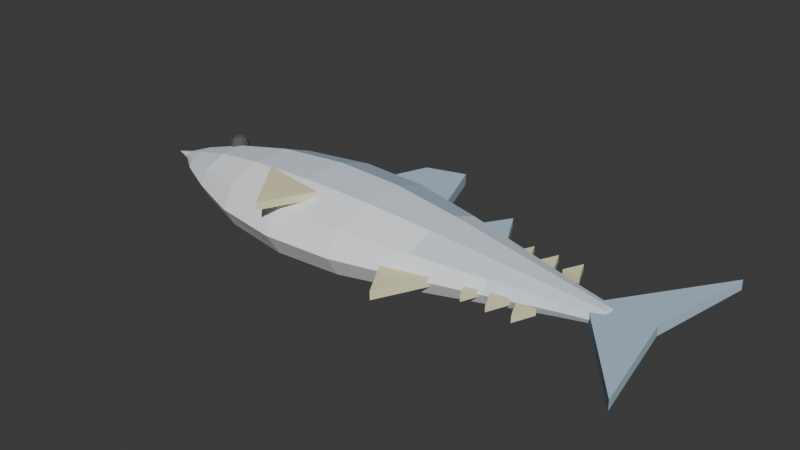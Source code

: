 # Source: Frozen_Tuna.blend  (saved by Blender 5.2.44; exported with 4.5.12 LTS)
import bpy
from mathutils import Matrix  # noqa: F401  (used for matrix-valued properties, if any)

bpy.ops.wm.read_factory_settings(use_empty=True)
scene = bpy.context.scene
scene.name = 'Frozen_Tuna'

# ---- materials (node trees are filled in below, after node groups)
mat_w_tuna_body = bpy.data.materials.new('W_tuna_body')
mat_w_tuna_body.diffuse_color = (0.72, 0.82, 0.9, 1.0)
mat_w_tuna_body.roughness = 0.75
mat_w_tuna_back = bpy.data.materials.new('W_tuna_back')
mat_w_tuna_back.diffuse_color = (0.46, 0.6, 0.74, 1.0)
mat_w_tuna_back.roughness = 0.75
mat_w_tuna_belly = bpy.data.materials.new('W_tuna_belly')
mat_w_tuna_belly.diffuse_color = (0.9, 0.93, 0.96, 1.0)
mat_w_tuna_belly.roughness = 0.75
mat_w_tuna_fin = bpy.data.materials.new('W_tuna_fin')
mat_w_tuna_fin.diffuse_color = (0.86, 0.8, 0.52, 1.0)
mat_w_tuna_fin.roughness = 0.75
mat_w_eye = bpy.data.materials.new('W_eye')
mat_w_eye.diffuse_color = (0.1, 0.1, 0.12, 1.0)
mat_w_eye.roughness = 0.75

# ---- material node trees
mat_w_tuna_body.use_nodes = True; mat_w_tuna_body.node_tree.nodes.clear()
_N = mat_w_tuna_body.node_tree.nodes; _L = mat_w_tuna_body.node_tree.links
n0 = _N.new('ShaderNodeBsdfPrincipled'); n0.name = 'Principled BSDF'; n0.location = (-200, 100)
n0.inputs[0].default_value = (0.72, 0.82, 0.9, 1.0)
n0.inputs[2].default_value = 0.75
n0.inputs[10].default_value = 0.005
n0.inputs[13].default_value = 0.2
n1 = _N.new('ShaderNodeOutputMaterial'); n1.name = 'Material Output'; n1.location = (200, 100)
_L.new(n0.outputs[0], n1.inputs[0])
n1.is_active_output = True
mat_w_tuna_back.use_nodes = True; mat_w_tuna_back.node_tree.nodes.clear()
_N = mat_w_tuna_back.node_tree.nodes; _L = mat_w_tuna_back.node_tree.links
n0 = _N.new('ShaderNodeBsdfPrincipled'); n0.name = 'Principled BSDF'; n0.location = (-200, 100)
n0.inputs[0].default_value = (0.46, 0.6, 0.74, 1.0)
n0.inputs[2].default_value = 0.75
n0.inputs[10].default_value = 0.005
n0.inputs[13].default_value = 0.2
n1 = _N.new('ShaderNodeOutputMaterial'); n1.name = 'Material Output'; n1.location = (200, 100)
_L.new(n0.outputs[0], n1.inputs[0])
n1.is_active_output = True
mat_w_tuna_belly.use_nodes = True; mat_w_tuna_belly.node_tree.nodes.clear()
_N = mat_w_tuna_belly.node_tree.nodes; _L = mat_w_tuna_belly.node_tree.links
n0 = _N.new('ShaderNodeBsdfPrincipled'); n0.name = 'Principled BSDF'; n0.location = (-200, 100)
n0.inputs[0].default_value = (0.9, 0.93, 0.96, 1.0)
n0.inputs[2].default_value = 0.75
n0.inputs[10].default_value = 0.005
n0.inputs[13].default_value = 0.2
n1 = _N.new('ShaderNodeOutputMaterial'); n1.name = 'Material Output'; n1.location = (200, 100)
_L.new(n0.outputs[0], n1.inputs[0])
n1.is_active_output = True
mat_w_tuna_fin.use_nodes = True; mat_w_tuna_fin.node_tree.nodes.clear()
_N = mat_w_tuna_fin.node_tree.nodes; _L = mat_w_tuna_fin.node_tree.links
n0 = _N.new('ShaderNodeBsdfPrincipled'); n0.name = 'Principled BSDF'; n0.location = (-200, 100)
n0.inputs[0].default_value = (0.86, 0.8, 0.52, 1.0)
n0.inputs[2].default_value = 0.75
n0.inputs[10].default_value = 0.005
n0.inputs[13].default_value = 0.2
n1 = _N.new('ShaderNodeOutputMaterial'); n1.name = 'Material Output'; n1.location = (200, 100)
_L.new(n0.outputs[0], n1.inputs[0])
n1.is_active_output = True
mat_w_eye.use_nodes = True; mat_w_eye.node_tree.nodes.clear()
_N = mat_w_eye.node_tree.nodes; _L = mat_w_eye.node_tree.links
n0 = _N.new('ShaderNodeBsdfPrincipled'); n0.name = 'Principled BSDF'; n0.location = (-200, 100)
n0.inputs[0].default_value = (0.1, 0.1, 0.12, 1.0)
n0.inputs[2].default_value = 0.75
n0.inputs[10].default_value = 0.005
n0.inputs[13].default_value = 0.2
n1 = _N.new('ShaderNodeOutputMaterial'); n1.name = 'Material Output'; n1.location = (200, 100)
_L.new(n0.outputs[0], n1.inputs[0])
n1.is_active_output = True

# ---- world
world_world = bpy.data.worlds.new('World'); scene.world = world_world
world_world.use_nodes = True; world_world.node_tree.nodes.clear()
_N = world_world.node_tree.nodes; _L = world_world.node_tree.links
n0 = _N.new('ShaderNodeOutputWorld'); n0.name = 'World Output'; n0.location = (200, 100)
n1 = _N.new('ShaderNodeBackground'); n1.name = 'Background'; n1.location = (-200, 100)
n1.inputs[0].default_value = (0.05088, 0.05088, 0.05088, 1.0)
_L.new(n1.outputs[0], n0.inputs[0])
n0.is_active_output = True
world_world.color = (0.05088, 0.05088, 0.05088)
world_world.sun_shadow_jitter_overblur = 0.0

# ---- meshes
me_tunabody = bpy.data.meshes.new('TunaBody')
me_tunabody.from_pydata([(-2.5, 0.06, 0.396), (-2.5, 0.04854, 0.4219), (-2.5, 0.01854, 0.4378), (-2.5, -0.01854, 0.4378), (-2.5, -0.04854, 0.4219), (-2.5, -0.06, 0.396), (-2.5, -0.04854, 0.3701), (-2.5, -0.01854, 0.3542), (-2.5, 0.01854, 0.3542), (-2.5, 0.04854, 0.3701), (-2.28, 0.216, 0.396), (-2.28, 0.1747, 0.4736), (-2.28, 0.06675, 0.5215), (-2.28, -0.06675, 0.5215), (-2.28, -0.1747, 0.4736), (-2.28, -0.216, 0.396), (-2.28, -0.1747, 0.3184), (-2.28, -0.06675, 0.2705), (-2.28, 0.06675, 0.2705), (-2.28, 0.1747, 0.3184), (-1.85, 0.432, 0.396), (-1.85, 0.3495, 0.5447), (-1.85, 0.1335, 0.6366), (-1.85, -0.1335, 0.6366), (-1.85, -0.3495, 0.5447), (-1.85, -0.432, 0.396), (-1.85, -0.3495, 0.2473), (-1.85, -0.1335, 0.1554), (-1.85, 0.1335, 0.1554), (-1.85, 0.3495, 0.2473), (-1.3, 0.648, 0.396), (-1.3, 0.5242, 0.6029), (-1.3, 0.2002, 0.7308), (-1.3, -0.2002, 0.7308), (-1.3, -0.5242, 0.6029), (-1.3, -0.648, 0.396), (-1.3, -0.5242, 0.1891), (-1.3, -0.2002, 0.06123), (-1.3, 0.2002, 0.06123), (-1.3, 0.5242, 0.1891), (-0.6, 0.768, 0.396), (-0.6, 0.6213, 0.6288), (-0.6, 0.2373, 0.7726), (-0.6, -0.2373, 0.7726), (-0.6, -0.6213, 0.6288), (-0.6, -0.768, 0.396), (-0.6, -0.6213, 0.1632), (-0.6, -0.2373, 0.01938), (-0.6, 0.2373, 0.01938), (-0.6, 0.6213, 0.1632), (0.1, 0.732, 0.396), (0.1, 0.5922, 0.6158), (0.1, 0.2262, 0.7517), (0.1, -0.2262, 0.7517), (0.1, -0.5922, 0.6158), (0.1, -0.732, 0.396), (0.1, -0.5922, 0.1762), (0.1, -0.2262, 0.0403), (0.1, 0.2262, 0.0403), (0.1, 0.5922, 0.1762), (0.8, 0.564, 0.396), (0.8, 0.4563, 0.5706), (0.8, 0.1743, 0.6785), (0.8, -0.1743, 0.6785), (0.8, -0.4563, 0.5706), (0.8, -0.564, 0.396), (0.8, -0.4563, 0.2214), (0.8, -0.1743, 0.1135), (0.8, 0.1743, 0.1135), (0.8, 0.4563, 0.2214), (1.5, 0.372, 0.396), (1.5, 0.301, 0.5124), (1.5, 0.115, 0.5843), (1.5, -0.115, 0.5843), (1.5, -0.301, 0.5124), (1.5, -0.372, 0.396), (1.5, -0.301, 0.2796), (1.5, -0.115, 0.2077), (1.5, 0.115, 0.2077), (1.5, 0.301, 0.2796), (2.05, 0.216, 0.396), (2.05, 0.1747, 0.4671), (2.05, 0.06675, 0.5111), (2.05, -0.06675, 0.5111), (2.05, -0.1747, 0.4671), (2.05, -0.216, 0.396), (2.05, -0.1747, 0.3249), (2.05, -0.06675, 0.2809), (2.05, 0.06675, 0.2809), (2.05, 0.1747, 0.3249), (2.45, 0.12, 0.396), (2.45, 0.09708, 0.4348), (2.45, 0.03708, 0.4588), (2.45, -0.03708, 0.4588), (2.45, -0.09708, 0.4348), (2.45, -0.12, 0.396), (2.45, -0.09708, 0.3572), (2.45, -0.03708, 0.3332), (2.45, 0.03708, 0.3332), (2.45, 0.09708, 0.3572), (-2.68, 0.0, 0.396), (2.55, 0.0, 0.396), (-0.55, 0.72, 0.341), (0.3, 0.696, 0.341), (0.05, 1.344, 0.341), (-0.35, 1.224, 0.341), (-0.55, 0.72, 0.451), (0.3, 0.696, 0.451), (0.05, 1.344, 0.451), (-0.35, 1.224, 0.451), (0.75, 0.552, 0.352), (1.15, 0.48, 0.352), (0.95, 0.864, 0.352), (0.75, 0.552, 0.44), (1.15, 0.48, 0.44), (0.95, 0.864, 0.44), (0.55, -0.528, 0.352), (1.05, -0.456, 0.352), (0.8, -0.96, 0.352), (0.55, -0.528, 0.44), (1.05, -0.456, 0.44), (0.8, -0.96, 0.44), (2.3, 0.06, 0.3465), (3.05, 1.14, 0.3465), (2.85, 0.06, 0.3465), (3.05, -1.02, 0.3465), (2.3, -0.06, 0.3465), (2.3, 0.06, 0.4455), (3.05, 1.14, 0.4455), (2.85, 0.06, 0.4455), (3.05, -1.02, 0.4455), (2.3, -0.06, 0.4455), (-1.05, -0.24, 0.6875), (-0.35, -0.36, 0.6875), (-0.6, -0.864, 0.6875), (-1.05, -0.24, 0.7645), (-0.35, -0.36, 0.7645), (-0.6, -0.864, 0.7645), (1.3, 0.36, 0.363), (1.48, 0.336, 0.363), (1.39, 0.552, 0.363), (1.3, 0.36, 0.429), (1.48, 0.336, 0.429), (1.39, 0.552, 0.429), (1.3, -0.336, 0.363), (1.48, -0.312, 0.363), (1.39, -0.528, 0.363), (1.3, -0.336, 0.429), (1.48, -0.312, 0.429), (1.39, -0.528, 0.429), (1.55, 0.36, 0.363), (1.73, 0.336, 0.363), (1.64, 0.552, 0.363), (1.55, 0.36, 0.429), (1.73, 0.336, 0.429), (1.64, 0.552, 0.429), (1.55, -0.336, 0.363), (1.73, -0.312, 0.363), (1.64, -0.528, 0.363), (1.55, -0.336, 0.429), (1.73, -0.312, 0.429), (1.64, -0.528, 0.429), (1.8, 0.36, 0.363), (1.98, 0.336, 0.363), (1.89, 0.552, 0.363), (1.8, 0.36, 0.429), (1.98, 0.336, 0.429), (1.89, 0.552, 0.429), (1.8, -0.336, 0.363), (1.98, -0.312, 0.363), (1.89, -0.528, 0.363), (1.8, -0.336, 0.429), (1.98, -0.312, 0.429), (1.89, -0.528, 0.429), (-1.95, 0.192, 0.7095), (-1.95, 0.192, 0.5225), (-1.925, 0.2333, 0.697), (-1.907, 0.2635, 0.6628), (-1.9, 0.2745, 0.616), (-1.907, 0.2635, 0.5693), (-1.925, 0.2333, 0.535), (-1.91, 0.2078, 0.697), (-1.88, 0.2193, 0.6628), (-1.869, 0.2235, 0.616), (-1.88, 0.2193, 0.5693), (-1.91, 0.2078, 0.535), (-1.91, 0.1762, 0.697), (-1.88, 0.1647, 0.6628), (-1.869, 0.1605, 0.616), (-1.88, 0.1647, 0.5693), (-1.91, 0.1762, 0.535), (-1.925, 0.1507, 0.697), (-1.907, 0.1205, 0.6628), (-1.9, 0.1095, 0.616), (-1.907, 0.1205, 0.5693), (-1.925, 0.1507, 0.535), (-1.95, 0.141, 0.697), (-1.95, 0.1037, 0.6628), (-1.95, 0.09, 0.616), (-1.95, 0.1037, 0.5693), (-1.95, 0.141, 0.535), (-1.975, 0.1507, 0.697), (-1.993, 0.1205, 0.6628), (-2.0, 0.1095, 0.616), (-1.993, 0.1205, 0.5693), (-1.975, 0.1507, 0.535), (-1.99, 0.1762, 0.697), (-2.02, 0.1647, 0.6628), (-2.031, 0.1605, 0.616), (-2.02, 0.1647, 0.5693), (-1.99, 0.1762, 0.535), (-1.99, 0.2078, 0.697), (-2.02, 0.2193, 0.6628), (-2.031, 0.2235, 0.616), (-2.02, 0.2193, 0.5693), (-1.99, 0.2078, 0.535), (-1.975, 0.2333, 0.697), (-1.993, 0.2635, 0.6628), (-2.0, 0.2745, 0.616), (-1.993, 0.2635, 0.5693), (-1.975, 0.2333, 0.535), (-1.95, 0.243, 0.697), (-1.95, 0.2803, 0.6628), (-1.95, 0.294, 0.616), (-1.95, 0.2803, 0.5693), (-1.95, 0.243, 0.535)], [], [(0, 1, 11, 10), (1, 2, 12, 11), (2, 3, 13, 12), (3, 4, 14, 13), (4, 5, 15, 14), (5, 6, 16, 15), (6, 7, 17, 16), (7, 8, 18, 17), (8, 9, 19, 18), (9, 0, 10, 19), (10, 11, 21, 20), (11, 12, 22, 21), (12, 13, 23, 22), (13, 14, 24, 23), (14, 15, 25, 24), (15, 16, 26, 25), (16, 17, 27, 26), (17, 18, 28, 27), (18, 19, 29, 28), (19, 10, 20, 29), (20, 21, 31, 30), (21, 22, 32, 31), (22, 23, 33, 32), (23, 24, 34, 33), (24, 25, 35, 34), (25, 26, 36, 35), (26, 27, 37, 36), (27, 28, 38, 37), (28, 29, 39, 38), (29, 20, 30, 39), (30, 31, 41, 40), (31, 32, 42, 41), (32, 33, 43, 42), (33, 34, 44, 43), (34, 35, 45, 44), (35, 36, 46, 45), (36, 37, 47, 46), (37, 38, 48, 47), (38, 39, 49, 48), (39, 30, 40, 49), (40, 41, 51, 50), (41, 42, 52, 51), (42, 43, 53, 52), (43, 44, 54, 53), (44, 45, 55, 54), (45, 46, 56, 55), (46, 47, 57, 56), (47, 48, 58, 57), (48, 49, 59, 58), (49, 40, 50, 59), (50, 51, 61, 60), (51, 52, 62, 61), (52, 53, 63, 62), (53, 54, 64, 63), (54, 55, 65, 64), (55, 56, 66, 65), (56, 57, 67, 66), (57, 58, 68, 67), (58, 59, 69, 68), (59, 50, 60, 69), (60, 61, 71, 70), (61, 62, 72, 71), (62, 63, 73, 72), (63, 64, 74, 73), (64, 65, 75, 74), (65, 66, 76, 75), (66, 67, 77, 76), (67, 68, 78, 77), (68, 69, 79, 78), (69, 60, 70, 79), (70, 71, 81, 80), (71, 72, 82, 81), (72, 73, 83, 82), (73, 74, 84, 83), (74, 75, 85, 84), (75, 76, 86, 85), (76, 77, 87, 86), (77, 78, 88, 87), (78, 79, 89, 88), (79, 70, 80, 89), (80, 81, 91, 90), (81, 82, 92, 91), (82, 83, 93, 92), (83, 84, 94, 93), (84, 85, 95, 94), (85, 86, 96, 95), (86, 87, 97, 96), (87, 88, 98, 97), (88, 89, 99, 98), (89, 80, 90, 99), (100, 1, 0), (100, 2, 1), (100, 3, 2), (100, 4, 3), (100, 5, 4), (100, 6, 5), (100, 7, 6), (100, 8, 7), (100, 9, 8), (100, 0, 9), (101, 90, 91), (101, 91, 92), (101, 92, 93), (101, 93, 94), (101, 94, 95), (101, 95, 96), (101, 96, 97), (101, 97, 98), (101, 98, 99), (101, 99, 90), (105, 104, 103, 102), (106, 107, 108, 109), (102, 103, 107, 106), (103, 104, 108, 107), (104, 105, 109, 108), (105, 102, 106, 109), (112, 111, 110), (113, 114, 115), (110, 111, 114, 113), (111, 112, 115, 114), (112, 110, 113, 115), (118, 117, 116), (119, 120, 121), (116, 117, 120, 119), (117, 118, 121, 120), (118, 116, 119, 121), (126, 125, 124, 123, 122), (127, 128, 129, 130, 131), (122, 123, 128, 127), (123, 124, 129, 128), (124, 125, 130, 129), (125, 126, 131, 130), (126, 122, 127, 131), (134, 133, 132), (135, 136, 137), (132, 133, 136, 135), (133, 134, 137, 136), (134, 132, 135, 137), (140, 139, 138), (141, 142, 143), (138, 139, 142, 141), (139, 140, 143, 142), (140, 138, 141, 143), (146, 145, 144), (147, 148, 149), (144, 145, 148, 147), (145, 146, 149, 148), (146, 144, 147, 149), (152, 151, 150), (153, 154, 155), (150, 151, 154, 153), (151, 152, 155, 154), (152, 150, 153, 155), (158, 157, 156), (159, 160, 161), (156, 157, 160, 159), (157, 158, 161, 160), (158, 156, 159, 161), (164, 163, 162), (165, 166, 167), (162, 163, 166, 165), (163, 164, 167, 166), (164, 162, 165, 167), (170, 169, 168), (171, 172, 173), (168, 169, 172, 171), (169, 170, 173, 172), (170, 168, 171, 173), (224, 223, 178, 179), (222, 221, 176, 177), (225, 224, 179, 180), (223, 222, 177, 178), (221, 174, 176), (175, 225, 180), (180, 179, 184, 185), (178, 177, 182, 183), (176, 174, 181), (175, 180, 185), (179, 178, 183, 184), (177, 176, 181, 182), (185, 184, 189, 190), (183, 182, 187, 188), (181, 174, 186), (175, 185, 190), (184, 183, 188, 189), (182, 181, 186, 187), (190, 189, 194, 195), (188, 187, 192, 193), (186, 174, 191), (175, 190, 195), (189, 188, 193, 194), (187, 186, 191, 192), (193, 192, 197, 198), (191, 174, 196), (175, 195, 200), (194, 193, 198, 199), (192, 191, 196, 197), (195, 194, 199, 200), (196, 174, 201), (175, 200, 205), (199, 198, 203, 204), (197, 196, 201, 202), (200, 199, 204, 205), (198, 197, 202, 203), (175, 205, 210), (204, 203, 208, 209), (202, 201, 206, 207), (205, 204, 209, 210), (203, 202, 207, 208), (201, 174, 206), (175, 210, 215), (209, 208, 213, 214), (207, 206, 211, 212), (210, 209, 214, 215), (208, 207, 212, 213), (206, 174, 211), (175, 215, 220), (214, 213, 218, 219), (212, 211, 216, 217), (215, 214, 219, 220), (213, 212, 217, 218), (211, 174, 216), (219, 218, 223, 224), (217, 216, 221, 222), (220, 219, 224, 225), (218, 217, 222, 223), (216, 174, 221), (175, 220, 225)])
me_tunabody.polygons.foreach_set('material_index', [0, 0, 0, 0, 0, 0, 0, 0, 0, 0, 0, 0, 0, 0, 2, 2, 0, 0, 0, 0, 1, 0, 0, 2, 2, 2, 2, 0, 0, 1, 1, 1, 0, 2, 2, 2, 2, 0, 1, 1, 1, 1, 0, 2, 2, 2, 2, 0, 1, 1, 1, 1, 0, 2, 2, 2, 2, 0, 1, 1, 1, 0, 0, 0, 2, 2, 0, 0, 0, 1, 0, 0, 0, 0, 0, 0, 0, 0, 0, 0, 0, 0, 0, 0, 0, 0, 0, 0, 0, 0, 0, 0, 0, 0, 0, 0, 0, 0, 0, 0, 0, 0, 0, 0, 0, 0, 0, 0, 0, 0, 1, 1, 1, 1, 1, 1, 1, 1, 1, 1, 1, 3, 3, 3, 3, 3, 1, 1, 1, 1, 1, 1, 1, 3, 3, 3, 3, 3, 3, 3, 3, 3, 3, 3, 3, 3, 3, 3, 3, 3, 3, 3, 3, 3, 3, 3, 3, 3, 3, 3, 3, 3, 3, 3, 3, 3, 3, 3, 4, 4, 4, 4, 4, 4, 4, 4, 4, 4, 4, 4, 4, 4, 4, 4, 4, 4, 4, 4, 4, 4, 4, 4, 4, 4, 4, 4, 4, 4, 4, 4, 4, 4, 4, 4, 4, 4, 4, 4, 4, 4, 4, 4, 4, 4, 4, 4, 4, 4, 4, 4, 4, 4, 4, 4, 4, 4, 4, 4])
_uv = me_tunabody.uv_layers.new(name='UVMap')
_uv.uv.foreach_set('vector', [0.0, 0.0, 0.0, 0.0, 0.0, 0.0, 0.0, 0.0, 0.0, 0.0, 0.0, 0.0, 0.0, 0.0, 0.0, 0.0, 0.0, 0.0, 0.0, 0.0, 0.0, 0.0, 0.0, 0.0, 0.0, 0.0, 0.0, 0.0, 0.0, 0.0, 0.0, 0.0, 0.0, 0.0, 0.0, 0.0, 0.0, 0.0, 0.0, 0.0, 0.0, 0.0, 0.0, 0.0, 0.0, 0.0, 0.0, 0.0, 0.0, 0.0, 0.0, 0.0, 0.0, 0.0, 0.0, 0.0, 0.0, 0.0, 0.0, 0.0, 0.0, 0.0, 0.0, 0.0, 0.0, 0.0, 0.0, 0.0, 0.0, 0.0, 0.0, 0.0, 0.0, 0.0, 0.0, 0.0, 0.0, 0.0, 0.0, 0.0, 0.0, 0.0, 0.0, 0.0, 0.0, 0.0, 0.0, 0.0, 0.0, 0.0, 0.0, 0.0, 0.0, 0.0, 0.0, 0.0, 0.0, 0.0, 0.0, 0.0, 0.0, 0.0, 0.0, 0.0, 0.0, 0.0, 0.0, 0.0, 0.0, 0.0, 0.0, 0.0, 0.0, 0.0, 0.0, 0.0, 0.0, 0.0, 0.0, 0.0, 0.0, 0.0, 0.0, 0.0, 0.0, 0.0, 0.0, 0.0, 0.0, 0.0, 0.0, 0.0, 0.0, 0.0, 0.0, 0.0, 0.0, 0.0, 0.0, 0.0, 0.0, 0.0, 0.0, 0.0, 0.0, 0.0, 0.0, 0.0, 0.0, 0.0, 0.0, 0.0, 0.0, 0.0, 0.0, 0.0, 0.0, 0.0, 0.0, 0.0, 0.0, 0.0, 0.0, 0.0, 0.0, 0.0, 0.0, 0.0, 0.0, 0.0, 0.0, 0.0, 0.0, 0.0, 0.0, 0.0, 0.0, 0.0, 0.0, 0.0, 0.0, 0.0, 0.0, 0.0, 0.0, 0.0, 0.0, 0.0, 0.0, 0.0, 0.0, 0.0, 0.0, 0.0, 0.0, 0.0, 0.0, 0.0, 0.0, 0.0, 0.0, 0.0, 0.0, 0.0, 0.0, 0.0, 0.0, 0.0, 0.0, 0.0, 0.0, 0.0, 0.0, 0.0, 0.0, 0.0, 0.0, 0.0, 0.0, 0.0, 0.0, 0.0, 0.0, 0.0, 0.0, 0.0, 0.0, 0.0, 0.0, 0.0, 0.0, 0.0, 0.0, 0.0, 0.0, 0.0, 0.0, 0.0, 0.0, 0.0, 0.0, 0.0, 0.0, 0.0, 0.0, 0.0, 0.0, 0.0, 0.0, 0.0, 0.0, 0.0, 0.0, 0.0, 0.0, 0.0, 0.0, 0.0, 0.0, 0.0, 0.0, 0.0, 0.0, 0.0, 0.0, 0.0, 0.0, 0.0, 0.0, 0.0, 0.0, 0.0, 0.0, 0.0, 0.0, 0.0, 0.0, 0.0, 0.0, 0.0, 0.0, 0.0, 0.0, 0.0, 0.0, 0.0, 0.0, 0.0, 0.0, 0.0, 0.0, 0.0, 0.0, 0.0, 0.0, 0.0, 0.0, 0.0, 0.0, 0.0, 0.0, 0.0, 0.0, 0.0, 0.0, 0.0, 0.0, 0.0, 0.0, 0.0, 0.0, 0.0, 0.0, 0.0, 0.0, 0.0, 0.0, 0.0, 0.0, 0.0, 0.0, 0.0, 0.0, 0.0, 0.0, 0.0, 0.0, 0.0, 0.0, 0.0, 0.0, 0.0, 0.0, 0.0, 0.0, 0.0, 0.0, 0.0, 0.0, 0.0, 0.0, 0.0, 0.0, 0.0, 0.0, 0.0, 0.0, 0.0, 0.0, 0.0, 0.0, 0.0, 0.0, 0.0, 0.0, 0.0, 0.0, 0.0, 0.0, 0.0, 0.0, 0.0, 0.0, 0.0, 0.0, 0.0, 0.0, 0.0, 0.0, 0.0, 0.0, 0.0, 0.0, 0.0, 0.0, 0.0, 0.0, 0.0, 0.0, 0.0, 0.0, 0.0, 0.0, 0.0, 0.0, 0.0, 0.0, 0.0, 0.0, 0.0, 0.0, 0.0, 0.0, 0.0, 0.0, 0.0, 0.0, 0.0, 0.0, 0.0, 0.0, 0.0, 0.0, 0.0, 0.0, 0.0, 0.0, 0.0, 0.0, 0.0, 0.0, 0.0, 0.0, 0.0, 0.0, 0.0, 0.0, 0.0, 0.0, 0.0, 0.0, 0.0, 0.0, 0.0, 0.0, 0.0, 0.0, 0.0, 0.0, 0.0, 0.0, 0.0, 0.0, 0.0, 0.0, 0.0, 0.0, 0.0, 0.0, 0.0, 0.0, 0.0, 0.0, 0.0, 0.0, 0.0, 0.0, 0.0, 0.0, 0.0, 0.0, 0.0, 0.0, 0.0, 0.0, 0.0, 0.0, 0.0, 0.0, 0.0, 0.0, 0.0, 0.0, 0.0, 0.0, 0.0, 0.0, 0.0, 0.0, 0.0, 0.0, 0.0, 0.0, 0.0, 0.0, 0.0, 0.0, 0.0, 0.0, 0.0, 0.0, 0.0, 0.0, 0.0, 0.0, 0.0, 0.0, 0.0, 0.0, 0.0, 0.0, 0.0, 0.0, 0.0, 0.0, 0.0, 0.0, 0.0, 0.0, 0.0, 0.0, 0.0, 0.0, 0.0, 0.0, 0.0, 0.0, 0.0, 0.0, 0.0, 0.0, 0.0, 0.0, 0.0, 0.0, 0.0, 0.0, 0.0, 0.0, 0.0, 0.0, 0.0, 0.0, 0.0, 0.0, 0.0, 0.0, 0.0, 0.0, 0.0, 0.0, 0.0, 0.0, 0.0, 0.0, 0.0, 0.0, 0.0, 0.0, 0.0, 0.0, 0.0, 0.0, 0.0, 0.0, 0.0, 0.0, 0.0, 0.0, 0.0, 0.0, 0.0, 0.0, 0.0, 0.0, 0.0, 0.0, 0.0, 0.0, 0.0, 0.0, 0.0, 0.0, 0.0, 0.0, 0.0, 0.0, 0.0, 0.0, 0.0, 0.0, 0.0, 0.0, 0.0, 0.0, 0.0, 0.0, 0.0, 0.0, 0.0, 0.0, 0.0, 0.0, 0.0, 0.0, 0.0, 0.0, 0.0, 0.0, 0.0, 0.0, 0.0, 0.0, 0.0, 0.0, 0.0, 0.0, 0.0, 0.0, 0.0, 0.0, 0.0, 0.0, 0.0, 0.0, 0.0, 0.0, 0.0, 0.0, 0.0, 0.0, 0.0, 0.0, 0.0, 0.0, 0.0, 0.0, 0.0, 0.0, 0.0, 0.0, 0.0, 0.0, 0.0, 0.0, 0.0, 0.0, 0.0, 0.0, 0.0, 0.0, 0.0, 0.0, 0.0, 0.0, 0.0, 0.0, 0.0, 0.0, 0.0, 0.0, 0.0, 0.0, 0.0, 0.0, 0.0, 0.0, 0.0, 0.0, 0.0, 0.0, 0.0, 0.0, 0.0, 0.0, 0.0, 0.0, 0.0, 0.0, 0.0, 0.0, 0.0, 0.0, 0.0, 0.0, 0.0, 0.0, 0.0, 0.0, 0.0, 0.0, 0.0, 0.0, 0.0, 0.0, 0.0, 0.0, 0.0, 0.0, 0.0, 0.0, 0.0, 0.0, 0.0, 0.0, 0.0, 0.0, 0.0, 0.0, 0.0, 0.0, 0.0, 0.0, 0.0, 0.0, 0.0, 0.0, 0.0, 0.0, 0.0, 0.0, 0.0, 0.0, 0.0, 0.0, 0.0, 0.0, 0.0, 0.0, 0.0, 0.0, 0.0, 0.0, 0.0, 0.0, 0.0, 0.0, 0.0, 0.0, 0.0, 0.0, 0.0, 0.0, 0.0, 0.0, 0.0, 0.0, 0.0, 0.0, 0.0, 0.0, 0.0, 0.0, 0.0, 0.0, 0.0, 0.0, 0.0, 0.0, 0.0, 0.0, 0.0, 0.0, 0.0, 0.0, 0.0, 0.0, 0.0, 0.0, 0.0, 0.0, 0.0, 0.0, 0.0, 0.0, 0.0, 0.0, 0.0, 0.0, 0.0, 0.0, 0.0, 0.0, 0.0, 0.0, 0.0, 0.0, 0.0, 0.0, 0.0, 0.0, 0.0, 0.0, 0.0, 0.0, 0.0, 0.0, 0.0, 0.0, 0.0, 0.0, 0.0, 0.0, 0.0, 0.0, 0.0, 0.0, 0.0, 0.0, 0.0, 0.0, 0.0, 0.0, 0.0, 0.0, 0.0, 0.0, 0.0, 0.0, 0.0, 0.0, 0.0, 0.0, 0.0, 0.0, 0.0, 0.0, 0.0, 0.0, 0.0, 0.0, 0.0, 0.0, 0.0, 0.0, 0.0, 0.0, 0.0, 0.0, 0.0, 0.0, 0.0, 0.0, 0.0, 0.0, 0.0, 0.0, 0.0, 0.0, 0.0, 0.0, 0.0, 0.0, 0.0, 0.0, 0.0, 0.0, 0.0, 0.0, 0.0, 0.0, 0.0, 0.0, 0.0, 0.0, 0.0, 0.0, 0.0, 0.0, 0.0, 0.0, 0.0, 0.0, 0.0, 0.0, 0.0, 0.0, 0.0, 0.0, 0.0, 0.0, 0.0, 0.0, 0.0, 0.0, 0.0, 0.0, 0.0, 0.0, 0.0, 0.0, 0.0, 0.0, 0.0, 0.0, 0.0, 0.0, 0.0, 0.0, 0.0, 0.0, 0.0, 0.0, 0.0, 0.0, 0.0, 0.0, 0.0, 0.0, 0.0, 0.0, 0.0, 0.0, 0.0, 0.0, 0.0, 0.0, 0.0, 0.0, 0.0, 0.0, 0.0, 0.0, 0.0, 0.0, 0.0, 0.0, 0.0, 0.0, 0.0, 0.0, 0.0, 0.0, 0.0, 0.0, 0.0, 0.0, 0.0, 0.0, 0.0, 0.0, 0.0, 0.0, 0.0, 0.0, 0.0, 0.0, 0.0, 0.0, 0.0, 0.0, 0.0, 0.0, 0.0, 0.0, 0.0, 0.0, 0.0, 0.0, 0.0, 0.0, 0.0, 0.0, 0.0, 0.0, 0.0, 0.0, 0.0, 0.0, 0.0, 0.0, 0.0, 0.0, 0.0, 0.0, 0.0, 0.0, 0.0, 0.0, 0.0, 0.0, 0.0, 0.0, 0.0, 0.0, 0.0, 0.0, 0.0, 0.0, 0.0, 0.0, 0.0, 0.0, 0.0, 0.0, 0.0, 0.0, 0.0, 0.0, 0.0, 0.0, 0.0, 0.0, 0.0, 0.0, 0.0, 0.0, 0.0, 0.0, 0.0, 0.0, 0.0, 0.0, 0.0, 0.0, 0.0, 0.0, 0.0, 0.0, 0.0, 0.0, 0.0, 0.0, 0.0, 0.0, 0.0, 0.0, 0.0, 0.0, 0.0, 0.0, 0.0, 0.0, 0.0, 0.0, 0.0, 0.0, 0.0, 0.0, 0.0, 0.0, 0.0, 0.0, 0.0, 0.0, 0.0, 0.0, 0.0, 0.0, 0.0, 0.0, 0.0, 0.0, 0.0, 0.0, 0.0, 0.0, 0.0, 0.0, 0.0, 0.0, 0.0, 0.0, 0.0, 0.0, 0.0, 0.0, 0.0, 0.0, 0.0, 0.0, 0.0, 0.0, 0.0, 0.0, 0.0, 0.0, 0.0, 0.0, 0.0, 0.0, 0.0, 0.0, 0.0, 0.0, 0.0, 0.0, 0.0, 0.0, 0.0, 0.0, 0.0, 0.0, 0.0, 0.0, 0.0, 0.0, 0.0, 0.0, 0.0, 0.0, 0.0, 0.0, 0.0, 0.0, 0.0, 0.0, 0.0, 0.0, 0.0, 0.0, 0.0, 0.0, 0.0, 0.0, 0.0, 0.0, 0.0, 0.0, 0.0, 0.0, 0.0, 0.0, 0.0, 0.0, 0.0, 0.0, 0.0, 0.0, 0.0, 0.0, 0.0, 0.0, 0.0, 0.0, 0.0, 0.0, 0.0, 0.0, 0.0, 0.0, 0.0, 0.0, 0.0, 0.0, 0.0, 0.0, 0.0, 0.0, 0.0, 0.0, 0.0, 0.0, 0.0, 0.0, 0.0, 0.0, 0.0, 0.0, 0.0, 0.0, 0.0, 0.0, 0.0, 0.0, 0.0, 0.0, 0.0, 0.0, 0.0, 0.0, 0.0, 0.0, 0.0, 0.0, 0.0, 0.0, 0.0, 0.0, 0.0, 0.0, 0.0, 0.0, 0.0, 0.0, 0.0, 0.0, 0.0, 0.0, 0.0, 0.0, 0.0, 0.0, 0.0, 0.0, 0.0, 0.0, 0.0, 0.0, 0.0, 0.0, 0.0, 0.0, 0.0, 0.0, 0.0, 0.0, 0.0, 0.0, 0.0, 0.0, 0.0, 0.0, 0.0, 0.0, 0.0, 0.0, 0.0, 0.0, 0.0, 0.0, 0.0, 0.0, 0.0, 0.0, 0.0, 0.0, 0.0, 0.0, 0.0, 0.0, 0.0, 0.0, 0.0, 0.0, 0.0, 0.0, 0.0, 0.0, 0.0, 0.0, 0.0, 0.0, 0.0, 0.0, 0.0, 0.0, 0.0, 0.0, 0.0, 0.0, 0.0, 0.0, 0.0, 0.0, 0.0, 0.0, 0.0, 0.0, 0.0, 0.0, 0.0, 0.0, 0.0, 0.0, 0.0, 0.0, 0.0, 0.0, 0.0, 0.0, 0.0, 0.0, 0.0, 0.0, 0.0, 0.0, 0.0, 0.0, 0.0, 0.0, 0.0, 0.0, 0.0, 0.0, 0.0, 0.0, 0.0, 0.0, 0.0, 0.0, 0.0, 0.7, 0.3333, 0.7, 0.5, 0.6, 0.5, 0.6, 0.3333, 0.7, 0.6667, 0.7, 0.8333, 0.6, 0.8333, 0.6, 0.6667, 0.7, 0.1667, 0.7, 0.3333, 0.6, 0.3333, 0.6, 0.1667, 0.7, 0.5, 0.7, 0.6667, 0.6, 0.6667, 0.6, 0.5, 0.7, 0.8333, 0.65, 1.0, 0.6, 0.8333, 0.65, 0.0, 0.7, 0.1667, 0.6, 0.1667, 0.6, 0.1667, 0.6, 0.3333, 0.5, 0.3333, 0.5, 0.1667, 0.6, 0.5, 0.6, 0.6667, 0.5, 0.6667, 0.5, 0.5, 0.6, 0.8333, 0.55, 1.0, 0.5, 0.8333, 0.55, 0.0, 0.6, 0.1667, 0.5, 0.1667, 0.6, 0.3333, 0.6, 0.5, 0.5, 0.5, 0.5, 0.3333, 0.6, 0.6667, 0.6, 0.8333, 0.5, 0.8333, 0.5, 0.6667, 0.5, 0.1667, 0.5, 0.3333, 0.4, 0.3333, 0.4, 0.1667, 0.5, 0.5, 0.5, 0.6667, 0.4, 0.6667, 0.4, 0.5, 0.5, 0.8333, 0.45, 1.0, 0.4, 0.8333, 0.45, 0.0, 0.5, 0.1667, 0.4, 0.1667, 0.5, 0.3333, 0.5, 0.5, 0.4, 0.5, 0.4, 0.3333, 0.5, 0.6667, 0.5, 0.8333, 0.4, 0.8333, 0.4, 0.6667, 0.4, 0.1667, 0.4, 0.3333, 0.3, 0.3333, 0.3, 0.1667, 0.4, 0.5, 0.4, 0.6667, 0.3, 0.6667, 0.3, 0.5, 0.4, 0.8333, 0.35, 1.0, 0.3, 0.8333, 0.35, 0.0, 0.4, 0.1667, 0.3, 0.1667, 0.4, 0.3333, 0.4, 0.5, 0.3, 0.5, 0.3, 0.3333, 0.4, 0.6667, 0.4, 0.8333, 0.3, 0.8333, 0.3, 0.6667, 0.3, 0.5, 0.3, 0.6667, 0.2, 0.6667, 0.2, 0.5, 0.3, 0.8333, 0.25, 1.0, 0.2, 0.8333, 0.25, 0.0, 0.3, 0.1667, 0.2, 0.1667, 0.3, 0.3333, 0.3, 0.5, 0.2, 0.5, 0.2, 0.3333, 0.3, 0.6667, 0.3, 0.8333, 0.2, 0.8333, 0.2, 0.6667, 0.3, 0.1667, 0.3, 0.3333, 0.2, 0.3333, 0.2, 0.1667, 0.2, 0.8333, 0.15, 1.0, 0.1, 0.8333, 0.15, 0.0, 0.2, 0.1667, 0.1, 0.1667, 0.2, 0.3333, 0.2, 0.5, 0.1, 0.5, 0.1, 0.3333, 0.2, 0.6667, 0.2, 0.8333, 0.1, 0.8333, 0.1, 0.6667, 0.2, 0.1667, 0.2, 0.3333, 0.1, 0.3333, 0.1, 0.1667, 0.2, 0.5, 0.2, 0.6667, 0.1, 0.6667, 0.1, 0.5, 0.05, 0.0, 0.1, 0.1667, 0.0, 0.1667, 0.1, 0.3333, 0.1, 0.5, 0.0, 0.5, 0.0, 0.3333, 0.1, 0.6667, 0.1, 0.8333, 0.0, 0.8333, 0.0, 0.6667, 0.1, 0.1667, 0.1, 0.3333, 0.0, 0.3333, 0.0, 0.1667, 0.1, 0.5, 0.1, 0.6667, 0.0, 0.6667, 0.0, 0.5, 0.1, 0.8333, 0.05, 1.0, 0.0, 0.8333, 0.95, 0.0, 1.0, 0.1667, 0.9, 0.1667, 1.0, 0.3333, 1.0, 0.5, 0.9, 0.5, 0.9, 0.3333, 1.0, 0.6667, 1.0, 0.8333, 0.9, 0.8333, 0.9, 0.6667, 1.0, 0.1667, 1.0, 0.3333, 0.9, 0.3333, 0.9, 0.1667, 1.0, 0.5, 1.0, 0.6667, 0.9, 0.6667, 0.9, 0.5, 1.0, 0.8333, 0.95, 1.0, 0.9, 0.8333, 0.85, 0.0, 0.9, 0.1667, 0.8, 0.1667, 0.9, 0.3333, 0.9, 0.5, 0.8, 0.5, 0.8, 0.3333, 0.9, 0.6667, 0.9, 0.8333, 0.8, 0.8333, 0.8, 0.6667, 0.9, 0.1667, 0.9, 0.3333, 0.8, 0.3333, 0.8, 0.1667, 0.9, 0.5, 0.9, 0.6667, 0.8, 0.6667, 0.8, 0.5, 0.9, 0.8333, 0.85, 1.0, 0.8, 0.8333, 0.8, 0.3333, 0.8, 0.5, 0.7, 0.5, 0.7, 0.3333, 0.8, 0.6667, 0.8, 0.8333, 0.7, 0.8333, 0.7, 0.6667, 0.8, 0.1667, 0.8, 0.3333, 0.7, 0.3333, 0.7, 0.1667, 0.8, 0.5, 0.8, 0.6667, 0.7, 0.6667, 0.7, 0.5, 0.8, 0.8333, 0.75, 1.0, 0.7, 0.8333, 0.75, 0.0, 0.8, 0.1667, 0.7, 0.1667])
me_tunabody.materials.append(mat_w_tuna_body)
me_tunabody.materials.append(mat_w_tuna_back)
me_tunabody.materials.append(mat_w_tuna_belly)
me_tunabody.materials.append(mat_w_tuna_fin)
me_tunabody.materials.append(mat_w_eye)
me_tunabody.update()

# ---- objects
ob_frozen_tuna = bpy.data.objects.new('Frozen_Tuna', me_tunabody)

# ---- transforms, parenting, visibility, modifiers, constraints
ob_frozen_tuna.location = (0.0, 0.0, 0.0)

# ---- collection membership
scene.collection.objects.link(ob_frozen_tuna)

# ---- scene / render settings (as saved in the file)
scene.frame_start = 1; scene.frame_end = 250; scene.frame_set(1)
scene.render.engine = 'BLENDER_EEVEE_NEXT'
scene.render.bake_bias = 0.0
scene.render.bake_samples = 0
scene.render.compositor_device = 'GPU'
scene.eevee.use_volume_custom_range = False
scene.eevee.fast_gi_thickness_near = 0.1
scene.eevee.fast_gi_thickness_far = 0.0
scene.eevee.ray_tracing_options.screen_trace_thickness = 0.1
bpy.context.view_layer.update()

# ---- added for rendering (the .blend has no active camera and no usable light): camera, sun
cam_auto = bpy.data.cameras.new('AutoCamera')
cam_auto.lens = 50.0
cam_auto.sensor_width = 36.0
cam_auto.clip_end = 1000.0
ob_auto_camera = bpy.data.objects.new('AutoCamera', cam_auto)
scene.collection.objects.link(ob_auto_camera)
ob_auto_camera.location = (5.96219, -6.77063, 5.01775)
ob_auto_camera.rotation_euler = (1.09748, -7.21219e-08, 0.694738)
scene.camera = ob_auto_camera
light_auto_sun = bpy.data.lights.new('AutoSun', 'SUN')
light_auto_sun.energy = 3.0
light_auto_sun.angle = 0.0523599
ob_auto_sun = bpy.data.objects.new('AutoSun', light_auto_sun)
scene.collection.objects.link(ob_auto_sun)
ob_auto_sun.rotation_euler = (0.872665, 0.174533, 0.523599)
bpy.context.view_layer.update()
